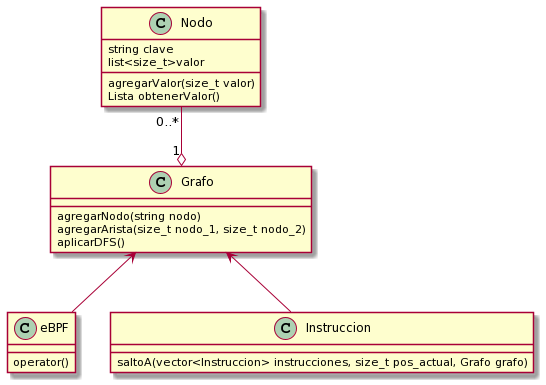

The diagram above was rendered by PlantUML. Its source (embedded in the PNG):
@startuml
class Grafo {
  {method}agregarNodo(string nodo)
  {method}agregarArista(size_t nodo_1, size_t nodo_2)
  {method}aplicarDFS()
}

class Nodo {
  {field}string clave
  {field}list<size_t>valor
  {method}agregarValor(size_t valor)
  {method}Lista obtenerValor()
}

class eBPF {
  {method}operator()
}

class Instruccion {
  {method}saltoA(vector<Instruccion> instrucciones, size_t pos_actual, Grafo grafo)
}

Grafo "1" o-up- "0..*" Nodo
eBPF -up-> Grafo
Instruccion -up-> Grafo
@enduml